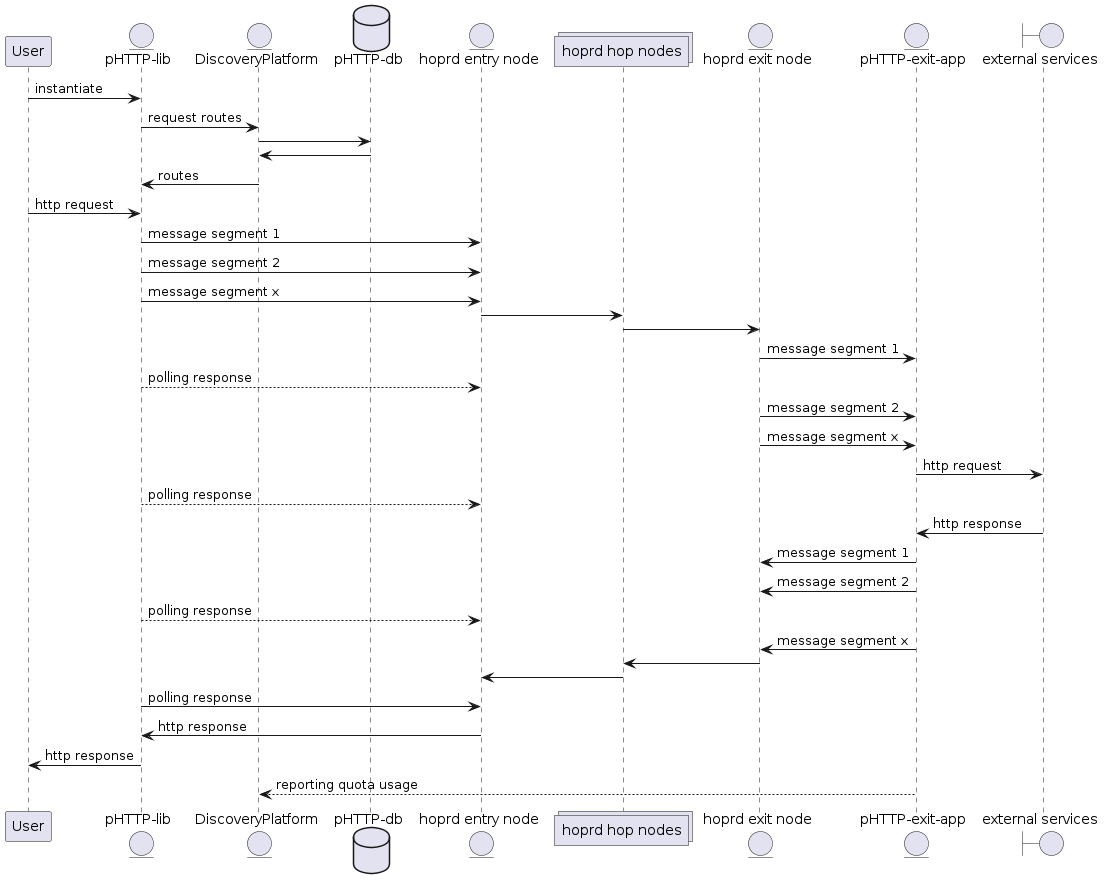

The diagram above was rendered by PlantUML. Its source (embedded in the PNG):
@startuml
participant User as user
entity "pHTTP-lib" as phttplib
entity "DiscoveryPlatform" as dp
database "pHTTP-db" as phttpdb
entity "hoprd entry node" as entry
collections "hoprd hop nodes" as hop
entity "hoprd exit node" as exit
entity "pHTTP-exit-app" as phttpexitapp
boundary "external services" as services

user -> phttplib : instantiate
phttplib -> dp: request routes
dp -> phttpdb
phttpdb -> dp
dp -> phttplib: routes
user -> phttplib: http request
phttplib -> entry: message segment 1
phttplib -> entry: message segment 2
phttplib -> entry: message segment x
entry -> hop
hop -> exit
exit -> phttpexitapp: message segment 1
phttplib --> entry: polling response
exit -> phttpexitapp: message segment 2
exit -> phttpexitapp: message segment x
phttpexitapp -> services: http request
phttplib --> entry: polling response
services -> phttpexitapp: http response
phttpexitapp -> exit: message segment 1
phttpexitapp -> exit: message segment 2
phttplib --> entry: polling response
phttpexitapp -> exit: message segment x
exit -> hop
hop -> entry
phttplib -> entry: polling response
entry -> phttplib: http response
phttplib -> user: http response
phttpexitapp --> dp: reporting quota usage

@enduml